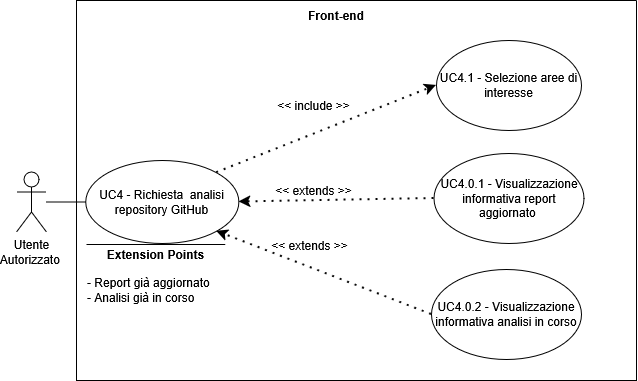

The diagram above was exported from draw.io. Its source (the exported page's mxGraphModel, read from the mxfile embedded in the PNG):
<mxGraphModel dx="1426" dy="759" grid="1" gridSize="10" guides="1" tooltips="1" connect="1" arrows="1" fold="1" page="1" pageScale="1" pageWidth="827" pageHeight="1169" math="0" shadow="0">
  <root>
    <mxCell id="0" />
    <mxCell id="1" parent="0" />
    <mxCell id="hwDeBtE-5lRCNZWV2q6p-157" parent="1" style="shape=umlActor;verticalLabelPosition=bottom;verticalAlign=top;html=1;outlineConnect=0;" value="&lt;div&gt;Utente&lt;/div&gt;&lt;div&gt;Autorizzato&amp;nbsp;&lt;/div&gt;" vertex="1">
      <mxGeometry height="60" width="30" x="119.99619044780741" y="731.496695731027" as="geometry" />
    </mxCell>
    <mxCell id="hwDeBtE-5lRCNZWV2q6p-158" parent="1" style="swimlane;startSize=0;" value="" vertex="1">
      <mxGeometry height="380" width="560" x="180" y="560" as="geometry">
        <mxRectangle height="40" width="50" x="270" y="110" as="alternateBounds" />
      </mxGeometry>
    </mxCell>
    <mxCell id="hwDeBtE-5lRCNZWV2q6p-159" parent="hwDeBtE-5lRCNZWV2q6p-158" style="ellipse;whiteSpace=wrap;html=1;" value="UC4 - Richiesta&amp;nbsp; analisi repository GitHub" vertex="1">
      <mxGeometry height="83" width="153.13" x="9.370000000000001" y="160" as="geometry" />
    </mxCell>
    <mxCell id="hwDeBtE-5lRCNZWV2q6p-162" parent="hwDeBtE-5lRCNZWV2q6p-158" style="text;html=1;whiteSpace=wrap;strokeColor=none;fillColor=none;align=center;verticalAlign=middle;rounded=0;" value="&amp;lt;&amp;lt; extends &amp;gt;&amp;gt;" vertex="1">
      <mxGeometry height="30" width="95" x="190" y="175" as="geometry" />
    </mxCell>
    <mxCell id="hwDeBtE-5lRCNZWV2q6p-163" parent="hwDeBtE-5lRCNZWV2q6p-158" style="ellipse;whiteSpace=wrap;html=1;" value="UC4.0.1 - Visualizzazione informativa report aggiornato&amp;nbsp;" vertex="1">
      <mxGeometry height="90" width="150" x="357.5" y="153" as="geometry" />
    </mxCell>
    <mxCell id="hwDeBtE-5lRCNZWV2q6p-164" edge="1" parent="hwDeBtE-5lRCNZWV2q6p-158" source="hwDeBtE-5lRCNZWV2q6p-163" style="endArrow=classic;dashed=1;html=1;dashPattern=1 3;strokeWidth=2;rounded=0;exitX=0;exitY=0.5;exitDx=0;exitDy=0;strokeColor=default;curved=0;endFill=1;endSize=6;entryX=1;entryY=0.5;entryDx=0;entryDy=0;" target="hwDeBtE-5lRCNZWV2q6p-159" value="">
      <mxGeometry height="50" relative="1" width="50" as="geometry">
        <mxPoint x="170" y="370" as="sourcePoint" />
        <mxPoint x="118.52380955219257" y="447.33330426897305" as="targetPoint" />
      </mxGeometry>
    </mxCell>
    <mxCell id="hwDeBtE-5lRCNZWV2q6p-165" parent="hwDeBtE-5lRCNZWV2q6p-158" style="text;html=1;whiteSpace=wrap;strokeColor=none;fillColor=none;align=center;verticalAlign=middle;rounded=0;" value="&amp;lt;&amp;lt; extends &amp;gt;&amp;gt;" vertex="1">
      <mxGeometry height="30" width="95" x="186" y="230" as="geometry" />
    </mxCell>
    <mxCell id="hwDeBtE-5lRCNZWV2q6p-166" parent="hwDeBtE-5lRCNZWV2q6p-158" style="ellipse;whiteSpace=wrap;html=1;" value="UC4.0.2 - Visualizzazione informativa analisi in corso" vertex="1">
      <mxGeometry height="90" width="150" x="355" y="269" as="geometry" />
    </mxCell>
    <mxCell id="hwDeBtE-5lRCNZWV2q6p-167" edge="1" parent="hwDeBtE-5lRCNZWV2q6p-158" source="hwDeBtE-5lRCNZWV2q6p-166" style="endArrow=classic;dashed=1;html=1;dashPattern=1 3;strokeWidth=2;rounded=0;entryX=1;entryY=1;entryDx=0;entryDy=0;strokeColor=default;curved=0;endFill=1;endSize=6;exitX=0;exitY=0.5;exitDx=0;exitDy=0;" target="hwDeBtE-5lRCNZWV2q6p-159" value="">
      <mxGeometry height="50" relative="1" width="50" as="geometry">
        <mxPoint x="148.52380955219257" y="477.33330426897305" as="sourcePoint" />
        <mxPoint x="200" y="450" as="targetPoint" />
      </mxGeometry>
    </mxCell>
    <mxCell id="hwDeBtE-5lRCNZWV2q6p-170" parent="hwDeBtE-5lRCNZWV2q6p-158" style="text;html=1;whiteSpace=wrap;strokeColor=none;fillColor=none;align=center;verticalAlign=middle;rounded=0;autosize=1;resizable=0;perimeterSpacing=1;fontStyle=1" value="Front-end" vertex="1">
      <mxGeometry height="30" width="80" x="220" as="geometry" />
    </mxCell>
    <mxCell id="yvkCqvgza7mtzRP-Vd-W-1" edge="1" parent="hwDeBtE-5lRCNZWV2q6p-158" style="endArrow=none;html=1;rounded=0;" value="">
      <mxGeometry height="50" relative="1" width="50" as="geometry">
        <mxPoint x="148.7538095521926" y="244.00330426897312" as="sourcePoint" />
        <mxPoint x="10.003809552192594" y="244.00330426897312" as="targetPoint" />
      </mxGeometry>
    </mxCell>
    <mxCell id="yvkCqvgza7mtzRP-Vd-W-2" parent="hwDeBtE-5lRCNZWV2q6p-158" style="text;html=1;whiteSpace=wrap;strokeColor=none;fillColor=none;align=center;verticalAlign=middle;rounded=0;strokeWidth=5;" value="&lt;b&gt;Extension Points&lt;/b&gt;" vertex="1">
      <mxGeometry height="30" width="115" x="21.873809552192487" y="239.00330426897312" as="geometry" />
    </mxCell>
    <mxCell id="yvkCqvgza7mtzRP-Vd-W-3" parent="hwDeBtE-5lRCNZWV2q6p-158" style="text;html=1;whiteSpace=wrap;strokeColor=none;fillColor=none;align=left;verticalAlign=middle;rounded=0;" value="&lt;div&gt;- Report già aggiornato&lt;/div&gt;&lt;div&gt;- Analisi già in corso&lt;/div&gt;" vertex="1">
      <mxGeometry height="80" width="140" x="9.373809552192593" y="250.00330426897312" as="geometry" />
    </mxCell>
    <mxCell id="LmamiWjb5_pjVrKtaWTz-1" parent="hwDeBtE-5lRCNZWV2q6p-158" style="ellipse;whiteSpace=wrap;html=1;" value="UC4.1 - Selezione aree di interesse" vertex="1">
      <mxGeometry height="90" width="145" x="360" y="40" as="geometry" />
    </mxCell>
    <mxCell id="LmamiWjb5_pjVrKtaWTz-2" edge="1" parent="hwDeBtE-5lRCNZWV2q6p-158" source="hwDeBtE-5lRCNZWV2q6p-159" style="endArrow=classic;dashed=1;html=1;dashPattern=1 3;strokeWidth=2;rounded=0;entryX=0;entryY=0.5;entryDx=0;entryDy=0;strokeColor=default;curved=0;endFill=1;endSize=6;exitX=1;exitY=0;exitDx=0;exitDy=0;" target="LmamiWjb5_pjVrKtaWTz-1" value="">
      <mxGeometry height="50" relative="1" width="50" as="geometry">
        <mxPoint x="230" y="316" as="sourcePoint" />
        <mxPoint x="469" y="170" as="targetPoint" />
      </mxGeometry>
    </mxCell>
    <mxCell id="LmamiWjb5_pjVrKtaWTz-3" parent="hwDeBtE-5lRCNZWV2q6p-158" style="text;html=1;whiteSpace=wrap;strokeColor=none;fillColor=none;align=center;verticalAlign=middle;rounded=0;" value="&amp;lt;&amp;lt; include &amp;gt;&amp;gt;" vertex="1">
      <mxGeometry height="30" width="95" x="190" y="90" as="geometry" />
    </mxCell>
    <mxCell id="hwDeBtE-5lRCNZWV2q6p-169" edge="1" parent="1" source="hwDeBtE-5lRCNZWV2q6p-157" style="endArrow=none;html=1;rounded=0;entryX=0;entryY=0.5;entryDx=0;entryDy=0;" target="hwDeBtE-5lRCNZWV2q6p-159" value="">
      <mxGeometry height="50" relative="1" width="50" as="geometry">
        <mxPoint x="239.9961904478074" y="959.9966957310269" as="sourcePoint" />
        <mxPoint x="289.9961904478074" y="909.996695731027" as="targetPoint" />
      </mxGeometry>
    </mxCell>
  </root>
</mxGraphModel>